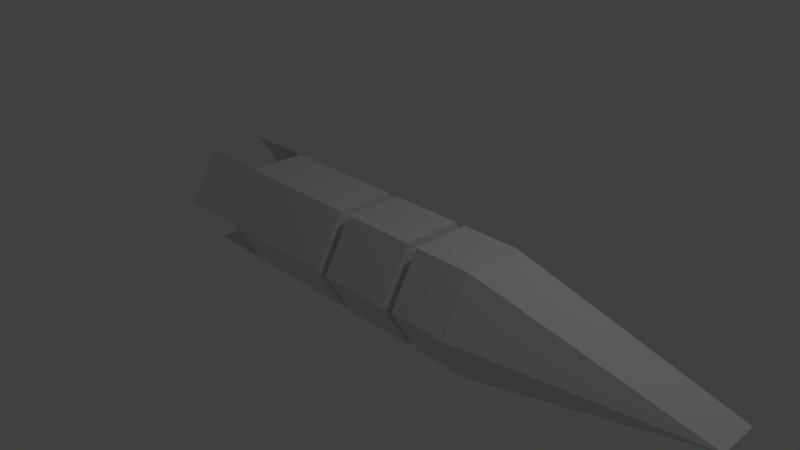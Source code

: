 # Source: CD_MODEL_rocket_system_1.blend  (saved by Blender 2.70.0; exported with 4.5.12 LTS)
import bpy
from mathutils import Matrix  # noqa: F401  (used for matrix-valued properties, if any)

bpy.ops.wm.read_factory_settings(use_empty=True)
scene = bpy.context.scene
scene.name = 'Scene'

# ---- collections
col_collection_1 = bpy.data.collections.new('Collection 1'); scene.collection.children.link(col_collection_1)

# ---- world
world_world = bpy.data.worlds.new('World'); scene.world = world_world
world_world.color = (0.05088, 0.05088, 0.05088)
world_world.use_sun_shadow = False
world_world.sun_shadow_jitter_overblur = 0.0
world_world.cycles.sampling_method = 'MANUAL'
world_world.cycles.sample_map_resolution = 256

# ---- cameras
cam_camera = bpy.data.cameras.new('Camera')
cam_camera.clip_end = 100.0
cam_camera.lens = 35.0
cam_camera.sensor_width = 32.0
cam_camera.sensor_height = 18.0
cam_camera.ortho_scale = 7.314
cam_camera.dof.focus_distance = 0.0
cam_camera.dof.aperture_fstop = 128.0

# ---- lights
light_lamp = bpy.data.lights.new('Lamp', 'POINT')
light_lamp.transmission_factor = 0.0
light_lamp.cutoff_distance = 30.0
light_lamp.energy = 100.0
light_lamp.shadow_buffer_clip_start = 1.001
light_lamp.shadow_soft_size = 0.1
light_lamp.shadow_maximum_resolution = 0.006
light_lamp.use_absolute_resolution = True
light_lamp.cycles.use_multiple_importance_sampling = False

# ---- meshes
me_cylinder = bpy.data.meshes.new('Cylinder')
me_cylinder.from_pydata([(0.0, 0.8, -2.0), (0.0, 0.8, 2.0), (0.6928, 0.4, -2.0), (0.6928, 0.4, 2.0), (0.6928, -0.4, -2.0), (0.6928, -0.4, 2.0), (-6.994e-08, -0.8, -2.0), (-6.994e-08, -0.8, 2.0), (-0.6928, -0.4, -2.0), (-0.6928, -0.4, 2.0), (-0.6928, 0.4, -2.0), (-0.6928, 0.4, 2.0), (-1.943e-06, 0.2667, 5.0), (-1.966e-06, -0.2667, 5.0), (5.698e-07, -0.8, -3.0), (-0.6928, -0.4, -3.0), (6.398e-07, 0.8, -3.0), (-0.6928, 0.4, -3.0), (0.6928, 0.4, -3.0), (0.6928, -0.4, -3.0), (0.0, 0.8, -0.1333), (0.0, 0.8, 1.2), (0.6928, 0.4, 1.2), (0.6928, 0.4, -0.1333), (0.6928, -0.4, 1.2), (0.6928, -0.4, -0.1333), (-6.994e-08, -0.8, 1.2), (-6.994e-08, -0.8, -0.1333), (-0.6928, -0.4, 1.2), (-0.6928, -0.4, -0.1333), (-0.6928, 0.4, 1.2), (-0.6928, 0.4, -0.1333), (-1.919e-07, 0.8, 1.056), (1.919e-07, 0.8, 0.01111), (0.6928, 0.4, 0.01111), (0.6928, 0.4, 1.056), (0.6928, -0.4, 0.01111), (0.6928, -0.4, 1.056), (1.22e-07, -0.8, 0.01111), (-2.619e-07, -0.8, 1.056), (-0.6928, -0.4, 0.01111), (-0.6928, -0.4, 1.056), (-0.6928, 0.4, 0.01111), (-0.6928, 0.4, 1.056), (1.192e-08, 0.64, -0.1189), (0.5543, 0.32, -0.1189), (0.5543, -0.32, -0.1189), (-4.403e-08, -0.64, -0.1189), (-0.5543, -0.32, -0.1189), (-0.5543, 0.32, -0.1189), (1.655e-07, 0.64, -0.003333), (0.5543, 0.32, -0.003333), (0.5543, -0.32, -0.003333), (1.095e-07, -0.64, -0.003333), (-0.5543, -0.32, -0.003333), (-0.5543, 0.32, -0.003333), (-2.384e-08, 0.64, 1.186), (0.5543, 0.32, 1.186), (0.5543, -0.32, 1.186), (-7.979e-08, -0.64, 1.186), (-0.5543, -0.32, 1.186), (-0.5543, 0.32, 1.186), (-1.774e-07, 0.64, 1.07), (0.5543, 0.32, 1.07), (0.5543, -0.32, 1.07), (-2.333e-07, -0.64, 1.07), (-0.5543, -0.32, 1.07), (-0.5543, 0.32, 1.07), (-7.947e-09, 0.64, -2.0), (0.5543, 0.32, -2.0), (0.5543, -0.32, -2.0), (-6.39e-08, -0.64, -2.0), (-0.5543, -0.32, -2.0), (-0.5543, 0.32, -2.0), (-6.396e-08, 0.64, -1.5), (0.5543, 0.32, -1.5), (0.5543, -0.32, -1.5), (-1.199e-07, -0.64, -1.5), (-0.5543, -0.32, -1.5), (-0.5543, 0.32, -1.5)], [], [(21, 1, 3, 22), (22, 3, 5, 24), (24, 5, 7, 26), (26, 7, 9, 28), (30, 11, 1, 21), (28, 9, 11, 30), (10, 0, 68, 73), (8, 6, 14, 15), (0, 10, 17, 16), (4, 2, 18, 19), (1, 12, 3), (12, 13, 5, 3), (5, 13, 7), (13, 9, 7), (13, 12, 11, 9), (11, 12, 1), (0, 20, 23, 2), (35, 32, 62, 63), (2, 23, 25, 4), (37, 35, 63, 64), (4, 25, 27, 6), (39, 37, 64, 65), (6, 27, 29, 8), (41, 39, 65, 66), (10, 31, 20, 0), (32, 43, 67, 62), (8, 29, 31, 10), (43, 41, 66, 67), (33, 34, 51, 50), (33, 32, 35, 34), (34, 36, 52, 51), (34, 35, 37, 36), (36, 38, 53, 52), (36, 37, 39, 38), (38, 40, 54, 53), (38, 39, 41, 40), (42, 33, 50, 55), (42, 43, 32, 33), (40, 42, 55, 54), (40, 41, 43, 42), (44, 50, 51, 45), (45, 51, 52, 46), (46, 52, 53, 47), (47, 53, 54, 48), (49, 55, 50, 44), (48, 54, 55, 49), (31, 29, 48, 49), (20, 31, 49, 44), (29, 27, 47, 48), (27, 25, 46, 47), (25, 23, 45, 46), (23, 20, 44, 45), (62, 56, 57, 63), (63, 57, 58, 64), (64, 58, 59, 65), (65, 59, 60, 66), (67, 61, 56, 62), (66, 60, 61, 67), (28, 30, 61, 60), (30, 21, 56, 61), (26, 28, 60, 59), (24, 26, 59, 58), (22, 24, 58, 57), (21, 22, 57, 56), (73, 68, 74, 79), (8, 10, 73, 72), (6, 8, 72, 71), (4, 6, 71, 70), (2, 4, 70, 69), (0, 2, 69, 68), (74, 75, 76, 77, 78, 79), (72, 73, 79, 78), (71, 72, 78, 77), (70, 71, 77, 76), (69, 70, 76, 75), (68, 69, 75, 74)])
me_cylinder.use_remesh_preserve_volume = False
me_cylinder.use_remesh_preserve_attributes = False
me_cylinder.use_mirror_vertex_groups = False
me_cylinder.update()

# ---- objects
ob_cylinder = bpy.data.objects.new('Cylinder', me_cylinder)
ob_lamp = bpy.data.objects.new('Lamp', light_lamp)
ob_camera = bpy.data.objects.new('Camera', cam_camera)

# ---- transforms, parenting, visibility, modifiers, constraints
ob_cylinder.location = (0.0, 0.0, 0.0)
ob_cylinder.rotation_euler = (0.0, 1.571, 0.0)
ob_cylinder.lineart.crease_threshold = 0.0
ob_lamp.location = (4.076, 1.005, 5.904)
ob_lamp.rotation_euler = (0.6503, 0.05522, 1.866)
ob_lamp.lock_rotations_4d = False
ob_lamp.empty_display_type = 'ARROWS'
ob_lamp.color = (0.0, 0.0, 0.0, 0.0)
ob_lamp.lineart.crease_threshold = 0.0
ob_camera.location = (7.481, -6.508, 5.344)
ob_camera.rotation_euler = (1.109, 0.01082, 0.8149)
ob_camera.lock_rotations_4d = False
ob_camera.empty_display_type = 'ARROWS'
ob_camera.color = (0.0, 0.0, 0.0, 0.0)
ob_camera.display_type = 'WIRE'
ob_camera.lineart.crease_threshold = 0.0

# ---- collection membership
col_collection_1.objects.link(ob_cylinder)
col_collection_1.objects.link(ob_lamp)
col_collection_1.objects.link(ob_camera)

# ---- scene / render settings (as saved in the file)
scene.camera = ob_camera
scene.frame_start = 1; scene.frame_end = 250; scene.frame_set(1)
scene.render.engine = 'BLENDER_EEVEE_NEXT'
scene.render.resolution_percentage = 50
scene.render.dither_intensity = 0.0
scene.cycles.use_denoising = False
scene.cycles.samples = 10
scene.cycles.sampling_pattern = 'TABULATED_SOBOL'
scene.cycles.light_sampling_threshold = 0.0
scene.cycles.use_adaptive_sampling = False
scene.cycles.use_light_tree = False
scene.cycles.blur_glossy = 0.0
scene.cycles.volume_bounces = 1
scene.cycles.pixel_filter_type = 'GAUSSIAN'
scene.cycles.sample_clamp_indirect = 0.0
scene.view_settings.view_transform = 'Standard'
bpy.context.view_layer.update()
